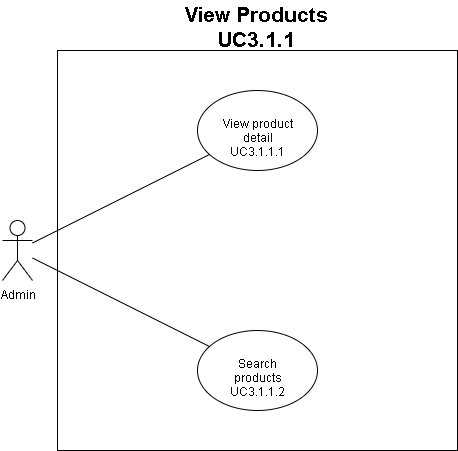

The diagram above was exported from draw.io. Its source (the exported page's mxGraphModel, read from the mxfile embedded in the PNG):
<mxGraphModel dx="1024" dy="494" grid="1" gridSize="10" guides="1" tooltips="1" connect="1" arrows="1" fold="1" page="1" pageScale="1" pageWidth="850" pageHeight="1100" math="0" shadow="0">
  <root>
    <mxCell id="tCuoq7rbfkHvruyhrIID-0" />
    <mxCell id="tCuoq7rbfkHvruyhrIID-1" parent="tCuoq7rbfkHvruyhrIID-0" />
    <mxCell id="tCuoq7rbfkHvruyhrIID-2" value="" style="whiteSpace=wrap;html=1;aspect=fixed;fontSize=12;align=center;" parent="tCuoq7rbfkHvruyhrIID-1" vertex="1">
      <mxGeometry x="225" y="350" width="400" height="400" as="geometry" />
    </mxCell>
    <mxCell id="tCuoq7rbfkHvruyhrIID-3" value="&lt;div&gt;View product detail&lt;/div&gt;&lt;div&gt;UC3.1.1.1&lt;/div&gt;" style="ellipse;whiteSpace=wrap;html=1;fontSize=12;align=center;" parent="tCuoq7rbfkHvruyhrIID-1" vertex="1">
      <mxGeometry x="365" y="390" width="120" height="80" as="geometry" />
    </mxCell>
    <mxCell id="tCuoq7rbfkHvruyhrIID-4" value="&lt;div&gt;Search products&lt;/div&gt;&lt;div&gt;UC3.1.1.2&lt;/div&gt;" style="ellipse;whiteSpace=wrap;html=1;fontSize=12;align=center;" parent="tCuoq7rbfkHvruyhrIID-1" vertex="1">
      <mxGeometry x="365" y="630" width="120" height="80" as="geometry" />
    </mxCell>
    <mxCell id="tCuoq7rbfkHvruyhrIID-5" value="Admin" style="shape=umlActor;verticalLabelPosition=bottom;labelBackgroundColor=#ffffff;verticalAlign=top;html=1;outlineConnect=0;fontSize=12;align=center;" parent="tCuoq7rbfkHvruyhrIID-1" vertex="1">
      <mxGeometry x="170" y="520" width="30" height="60" as="geometry" />
    </mxCell>
    <mxCell id="tCuoq7rbfkHvruyhrIID-6" value="" style="endArrow=none;html=1;fontSize=12;" parent="tCuoq7rbfkHvruyhrIID-1" source="tCuoq7rbfkHvruyhrIID-5" target="tCuoq7rbfkHvruyhrIID-3" edge="1">
      <mxGeometry width="50" height="50" relative="1" as="geometry">
        <mxPoint x="170" y="820" as="sourcePoint" />
        <mxPoint x="220" y="770" as="targetPoint" />
      </mxGeometry>
    </mxCell>
    <mxCell id="tCuoq7rbfkHvruyhrIID-7" value="" style="endArrow=none;html=1;fontSize=12;" parent="tCuoq7rbfkHvruyhrIID-1" source="tCuoq7rbfkHvruyhrIID-5" target="tCuoq7rbfkHvruyhrIID-4" edge="1">
      <mxGeometry width="50" height="50" relative="1" as="geometry">
        <mxPoint x="210" y="552.5" as="sourcePoint" />
        <mxPoint x="387" y="464" as="targetPoint" />
      </mxGeometry>
    </mxCell>
    <mxCell id="AtgmMklhdMtIu-fEaOIF-0" value="&lt;div style=&quot;font-size: 21px&quot;&gt;View Products&lt;/div&gt;&lt;div style=&quot;font-size: 21px&quot;&gt;UC3.1.1&lt;/div&gt;" style="text;html=1;resizable=0;points=[];autosize=1;align=center;verticalAlign=top;spacingTop=-4;fontStyle=1;fontSize=21;" parent="tCuoq7rbfkHvruyhrIID-1" vertex="1">
      <mxGeometry x="345" y="300" width="160" height="50" as="geometry" />
    </mxCell>
  </root>
</mxGraphModel>